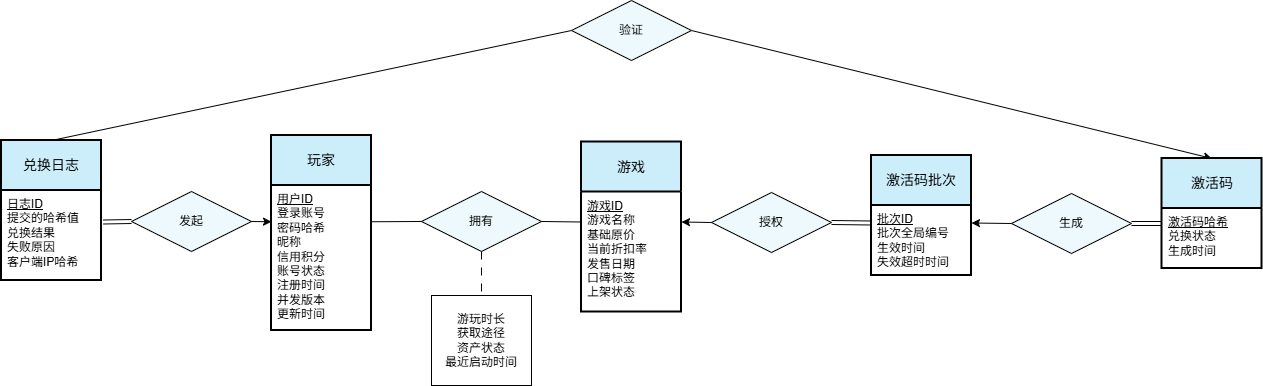

The diagram above was exported from draw.io. Its source (the exported page's mxGraphModel, read from the mxfile embedded in the PNG):
<mxGraphModel dx="1094" dy="762" grid="1" gridSize="10" guides="1" tooltips="1" connect="1" arrows="1" fold="1" page="1" pageScale="1" pageWidth="827" pageHeight="1169" math="0" shadow="0">
  <root>
    <mxCell id="0" />
    <mxCell id="1" parent="0" />
    <mxCell id="pn6IuYGaxX4ROblBYteb-1" parent="1" style="swimlane;childLayout=stackLayout;horizontal=1;startSize=50;horizontalStack=0;rounded=0;fontSize=14;fontStyle=0;strokeWidth=2;resizeParent=0;resizeLast=1;shadow=0;dashed=0;align=center;arcSize=4;whiteSpace=wrap;html=1;fillColor=#CCEEFB;" value="玩家" vertex="1">
      <mxGeometry height="195" width="100" x="280" y="425" as="geometry" />
    </mxCell>
    <mxCell id="pn6IuYGaxX4ROblBYteb-2" parent="pn6IuYGaxX4ROblBYteb-1" style="align=left;strokeColor=none;fillColor=none;spacingLeft=4;spacingRight=4;fontSize=12;verticalAlign=top;resizable=0;rotatable=0;part=1;html=1;whiteSpace=wrap;" value="&lt;u&gt;用户ID&lt;/u&gt;&lt;div&gt;登录账号&lt;/div&gt;&lt;div&gt;密码哈希&lt;/div&gt;&lt;div&gt;昵称&lt;/div&gt;&lt;div&gt;信用积分&lt;/div&gt;&lt;div&gt;账号状态&lt;/div&gt;&lt;div&gt;注册时间&lt;/div&gt;&lt;div&gt;并发版本&lt;/div&gt;&lt;div&gt;更新时间&lt;/div&gt;" vertex="1">
      <mxGeometry height="145" width="100" y="50" as="geometry" />
    </mxCell>
    <mxCell id="pn6IuYGaxX4ROblBYteb-3" parent="1" style="swimlane;childLayout=stackLayout;horizontal=1;startSize=50;horizontalStack=0;rounded=0;fontSize=14;fontStyle=0;strokeWidth=2;resizeParent=0;resizeLast=1;shadow=0;dashed=0;align=center;arcSize=4;whiteSpace=wrap;html=1;fillColor=#CCEEFB;" value="游戏" vertex="1">
      <mxGeometry height="170" width="100" x="590" y="431.5" as="geometry" />
    </mxCell>
    <mxCell id="pn6IuYGaxX4ROblBYteb-4" parent="pn6IuYGaxX4ROblBYteb-3" style="align=left;strokeColor=none;fillColor=none;spacingLeft=4;spacingRight=4;fontSize=12;verticalAlign=top;resizable=0;rotatable=0;part=1;html=1;whiteSpace=wrap;" value="&lt;u&gt;游戏ID&lt;/u&gt;&lt;div&gt;游戏名称&lt;/div&gt;&lt;div&gt;基础原价&lt;/div&gt;&lt;div&gt;当前折扣率&lt;/div&gt;&lt;div&gt;发售日期&lt;/div&gt;&lt;div&gt;口碑标签&lt;/div&gt;&lt;div&gt;上架状态&lt;/div&gt;&lt;div&gt;&lt;br&gt;&lt;/div&gt;" vertex="1">
      <mxGeometry height="120" width="100" y="50" as="geometry" />
    </mxCell>
    <mxCell id="pn6IuYGaxX4ROblBYteb-6" edge="1" parent="1" source="pn6IuYGaxX4ROblBYteb-9" style="edgeStyle=none;rounded=0;orthogonalLoop=1;jettySize=auto;html=1;exitX=0.5;exitY=1;exitDx=0;exitDy=0;entryX=0.5;entryY=0;entryDx=0;entryDy=0;endArrow=none;endFill=0;dashed=1;dashPattern=8 8;" target="4_eOyucXbOVTdm76EE-i-1">
      <mxGeometry relative="1" as="geometry" />
    </mxCell>
    <mxCell id="pn6IuYGaxX4ROblBYteb-9" parent="1" style="shape=rhombus;perimeter=rhombusPerimeter;whiteSpace=wrap;html=1;align=center;fillColor=#EDF9FD;" value="拥有" vertex="1">
      <mxGeometry height="60" width="120" x="430" y="481" as="geometry" />
    </mxCell>
    <mxCell id="pn6IuYGaxX4ROblBYteb-10" edge="1" parent="1" source="pn6IuYGaxX4ROblBYteb-9" style="rounded=0;orthogonalLoop=1;jettySize=auto;html=1;entryX=0;entryY=0.25;entryDx=0;entryDy=0;endArrow=none;endFill=0;exitX=1;exitY=0.5;exitDx=0;exitDy=0;" target="pn6IuYGaxX4ROblBYteb-4">
      <mxGeometry relative="1" as="geometry">
        <mxPoint x="650" y="210" as="sourcePoint" />
      </mxGeometry>
    </mxCell>
    <mxCell id="pn6IuYGaxX4ROblBYteb-11" edge="1" parent="1" source="pn6IuYGaxX4ROblBYteb-18" style="rounded=0;orthogonalLoop=1;jettySize=auto;html=1;exitX=1;exitY=0.5;exitDx=0;exitDy=0;entryX=0;entryY=0.25;entryDx=0;entryDy=0;shape=link;" target="pn6IuYGaxX4ROblBYteb-26">
      <mxGeometry relative="1" as="geometry">
        <mxPoint x="459.70000000000005" y="169.39999999999998" as="targetPoint" />
      </mxGeometry>
    </mxCell>
    <mxCell id="pn6IuYGaxX4ROblBYteb-12" edge="1" parent="1" source="pn6IuYGaxX4ROblBYteb-14" style="edgeStyle=none;rounded=0;orthogonalLoop=1;jettySize=auto;html=1;entryX=0.5;entryY=0;entryDx=0;entryDy=0;exitX=0;exitY=0.5;exitDx=0;exitDy=0;endArrow=none;endFill=0;" target="pn6IuYGaxX4ROblBYteb-27">
      <mxGeometry relative="1" as="geometry">
        <mxPoint x="670" y="220" as="sourcePoint" />
      </mxGeometry>
    </mxCell>
    <mxCell id="pn6IuYGaxX4ROblBYteb-13" edge="1" parent="1" source="pn6IuYGaxX4ROblBYteb-14" style="edgeStyle=none;rounded=0;orthogonalLoop=1;jettySize=auto;html=1;exitX=1;exitY=0.5;exitDx=0;exitDy=0;entryX=0.5;entryY=0;entryDx=0;entryDy=0;endArrow=classic;endFill=1;" target="pn6IuYGaxX4ROblBYteb-23">
      <mxGeometry relative="1" as="geometry" />
    </mxCell>
    <mxCell id="pn6IuYGaxX4ROblBYteb-14" parent="1" style="shape=rhombus;perimeter=rhombusPerimeter;whiteSpace=wrap;html=1;align=center;fillColor=#EDF9FD;" value="验证" vertex="1">
      <mxGeometry height="60" width="120" x="580" y="290" as="geometry" />
    </mxCell>
    <mxCell id="pn6IuYGaxX4ROblBYteb-15" parent="1" style="shape=rhombus;perimeter=rhombusPerimeter;whiteSpace=wrap;html=1;align=center;fillColor=#EDF9FD;" value="发起" vertex="1">
      <mxGeometry height="60" width="120" x="140" y="481" as="geometry" />
    </mxCell>
    <mxCell id="pn6IuYGaxX4ROblBYteb-16" edge="1" parent="1" source="pn6IuYGaxX4ROblBYteb-15" style="rounded=0;orthogonalLoop=1;jettySize=auto;html=1;exitX=1;exitY=0.5;exitDx=0;exitDy=0;entryX=0;entryY=0.25;entryDx=0;entryDy=0;endArrow=classic;endFill=1;" target="pn6IuYGaxX4ROblBYteb-2">
      <mxGeometry relative="1" as="geometry">
        <mxPoint x="410" y="245" as="targetPoint" />
      </mxGeometry>
    </mxCell>
    <mxCell id="pn6IuYGaxX4ROblBYteb-17" edge="1" parent="1" source="pn6IuYGaxX4ROblBYteb-15" style="rounded=0;orthogonalLoop=1;jettySize=auto;html=1;exitX=0;exitY=0.5;exitDx=0;exitDy=0;entryX=1.02;entryY=0.35;entryDx=0;entryDy=0;shape=link;strokeColor=default;endArrow=block;endFill=0;targetPerimeterSpacing=0;sourcePerimeterSpacing=0;strokeWidth=1;startArrow=none;startFill=0;endWidth=10.833333333333334;entryPerimeter=0;" target="pn6IuYGaxX4ROblBYteb-28">
      <mxGeometry relative="1" as="geometry">
        <mxPoint x="409.58" y="345" as="sourcePoint" />
        <mxPoint x="409.58" y="390" as="targetPoint" />
      </mxGeometry>
    </mxCell>
    <mxCell id="pn6IuYGaxX4ROblBYteb-18" parent="1" style="shape=rhombus;perimeter=rhombusPerimeter;whiteSpace=wrap;html=1;align=center;fillColor=#EDF9FD;" value="授权" vertex="1">
      <mxGeometry height="60" width="120" x="720" y="482" as="geometry" />
    </mxCell>
    <mxCell id="pn6IuYGaxX4ROblBYteb-19" edge="1" parent="1" source="pn6IuYGaxX4ROblBYteb-18" style="rounded=0;orthogonalLoop=1;jettySize=auto;html=1;exitX=0;exitY=0.5;exitDx=0;exitDy=0;entryX=1;entryY=0.25;entryDx=0;entryDy=0;" target="pn6IuYGaxX4ROblBYteb-4">
      <mxGeometry relative="1" as="geometry">
        <mxPoint x="1079.3999999999996" y="167.89999999999998" as="targetPoint" />
      </mxGeometry>
    </mxCell>
    <mxCell id="pn6IuYGaxX4ROblBYteb-20" parent="1" style="shape=rhombus;perimeter=rhombusPerimeter;whiteSpace=wrap;html=1;align=center;fillColor=#EDF9FD;" value="生成" vertex="1">
      <mxGeometry height="60" width="120" x="1020" y="483" as="geometry" />
    </mxCell>
    <mxCell id="pn6IuYGaxX4ROblBYteb-21" edge="1" parent="1" source="pn6IuYGaxX4ROblBYteb-20" style="rounded=0;orthogonalLoop=1;jettySize=auto;html=1;exitX=1;exitY=0.5;exitDx=0;exitDy=0;entryX=0;entryY=0.25;entryDx=0;entryDy=0;shape=link;" target="pn6IuYGaxX4ROblBYteb-24">
      <mxGeometry relative="1" as="geometry">
        <mxPoint x="1421.1" y="167.77999999999997" as="targetPoint" />
      </mxGeometry>
    </mxCell>
    <mxCell id="pn6IuYGaxX4ROblBYteb-22" edge="1" parent="1" source="pn6IuYGaxX4ROblBYteb-20" style="rounded=0;orthogonalLoop=1;jettySize=auto;html=1;exitX=0;exitY=0.5;exitDx=0;exitDy=0;entryX=1;entryY=0.25;entryDx=0;entryDy=0;" target="pn6IuYGaxX4ROblBYteb-26">
      <mxGeometry relative="1" as="geometry">
        <mxPoint x="1180.6" y="168.69999999999993" as="targetPoint" />
      </mxGeometry>
    </mxCell>
    <mxCell id="pn6IuYGaxX4ROblBYteb-23" parent="1" style="swimlane;childLayout=stackLayout;horizontal=1;startSize=50;horizontalStack=0;rounded=0;fontSize=14;fontStyle=0;strokeWidth=2;resizeParent=0;resizeLast=1;shadow=0;dashed=0;align=center;arcSize=4;whiteSpace=wrap;html=1;fillColor=#CCEEFB;" value="激活码" vertex="1">
      <mxGeometry height="110" width="100" x="1170.5" y="448" as="geometry" />
    </mxCell>
    <mxCell id="pn6IuYGaxX4ROblBYteb-24" parent="pn6IuYGaxX4ROblBYteb-23" style="align=left;strokeColor=none;fillColor=none;spacingLeft=4;spacingRight=4;fontSize=12;verticalAlign=top;resizable=0;rotatable=0;part=1;html=1;whiteSpace=wrap;" value="&lt;u&gt;激活码哈希&lt;/u&gt;&lt;div&gt;兑换&lt;span style=&quot;background-color: transparent; color: light-dark(rgb(0, 0, 0), rgb(255, 255, 255));&quot;&gt;状态&lt;/span&gt;&lt;/div&gt;&lt;div&gt;生成时间&lt;/div&gt;&lt;div&gt;&lt;br&gt;&lt;/div&gt;" vertex="1">
      <mxGeometry height="60" width="100" y="50" as="geometry" />
    </mxCell>
    <mxCell id="pn6IuYGaxX4ROblBYteb-25" parent="1" style="swimlane;childLayout=stackLayout;horizontal=1;startSize=50;horizontalStack=0;rounded=0;fontSize=14;fontStyle=0;strokeWidth=2;resizeParent=0;resizeLast=1;shadow=0;dashed=0;align=center;arcSize=4;whiteSpace=wrap;html=1;fillColor=#CCEEFB;" value="激活码批次" vertex="1">
      <mxGeometry height="120" width="100" x="880" y="445" as="geometry" />
    </mxCell>
    <mxCell id="pn6IuYGaxX4ROblBYteb-26" parent="pn6IuYGaxX4ROblBYteb-25" style="align=left;strokeColor=none;fillColor=none;spacingLeft=4;spacingRight=4;fontSize=12;verticalAlign=top;resizable=0;rotatable=0;part=1;html=1;whiteSpace=wrap;" value="&lt;u&gt;批次ID&lt;/u&gt;&lt;div&gt;批次全局编号&lt;/div&gt;&lt;div&gt;生效时间&lt;/div&gt;&lt;div&gt;失效超时时间&lt;/div&gt;&lt;div&gt;&lt;br&gt;&lt;/div&gt;&lt;div&gt;&lt;br&gt;&lt;/div&gt;" vertex="1">
      <mxGeometry height="70" width="100" y="50" as="geometry" />
    </mxCell>
    <mxCell id="pn6IuYGaxX4ROblBYteb-27" parent="1" style="swimlane;childLayout=stackLayout;horizontal=1;startSize=50;horizontalStack=0;rounded=0;fontSize=14;fontStyle=0;strokeWidth=2;resizeParent=0;resizeLast=1;shadow=0;dashed=0;align=center;arcSize=4;whiteSpace=wrap;html=1;fillColor=#CCEEFB;" value="兑换日志" vertex="1">
      <mxGeometry height="140" width="100" x="10" y="430" as="geometry" />
    </mxCell>
    <mxCell id="pn6IuYGaxX4ROblBYteb-28" parent="pn6IuYGaxX4ROblBYteb-27" style="align=left;strokeColor=none;fillColor=none;spacingLeft=4;spacingRight=4;fontSize=12;verticalAlign=top;resizable=0;rotatable=0;part=1;html=1;whiteSpace=wrap;" value="&lt;u&gt;日志ID&lt;/u&gt;&lt;div&gt;提交的哈希值&lt;/div&gt;&lt;div&gt;兑换结果&lt;/div&gt;&lt;div&gt;失败原因&lt;/div&gt;&lt;div&gt;客户端IP哈希&lt;/div&gt;&lt;div&gt;&lt;br&gt;&lt;/div&gt;" vertex="1">
      <mxGeometry height="90" width="100" y="50" as="geometry" />
    </mxCell>
    <mxCell id="pn6IuYGaxX4ROblBYteb-29" edge="1" parent="1" source="pn6IuYGaxX4ROblBYteb-2" style="rounded=0;orthogonalLoop=1;jettySize=auto;html=1;exitX=1;exitY=0.25;exitDx=0;exitDy=0;entryX=0;entryY=0.5;entryDx=0;entryDy=0;endArrow=none;endFill=0;" target="pn6IuYGaxX4ROblBYteb-9">
      <mxGeometry relative="1" as="geometry" />
    </mxCell>
    <mxCell id="pn6IuYGaxX4ROblBYteb-34" edge="1" parent="1" source="pn6IuYGaxX4ROblBYteb-14" style="edgeStyle=none;rounded=0;orthogonalLoop=1;jettySize=auto;html=1;exitX=1;exitY=0;exitDx=0;exitDy=0;" target="pn6IuYGaxX4ROblBYteb-14">
      <mxGeometry relative="1" as="geometry" />
    </mxCell>
    <mxCell id="4_eOyucXbOVTdm76EE-i-1" parent="1" style="rounded=0;whiteSpace=wrap;html=1;" value="游玩时长&lt;div&gt;获取途径&lt;/div&gt;&lt;div&gt;资产状态&lt;/div&gt;&lt;div&gt;最近启动时间&lt;/div&gt;" vertex="1">
      <mxGeometry height="90" width="100" x="440" y="585" as="geometry" />
    </mxCell>
  </root>
</mxGraphModel>